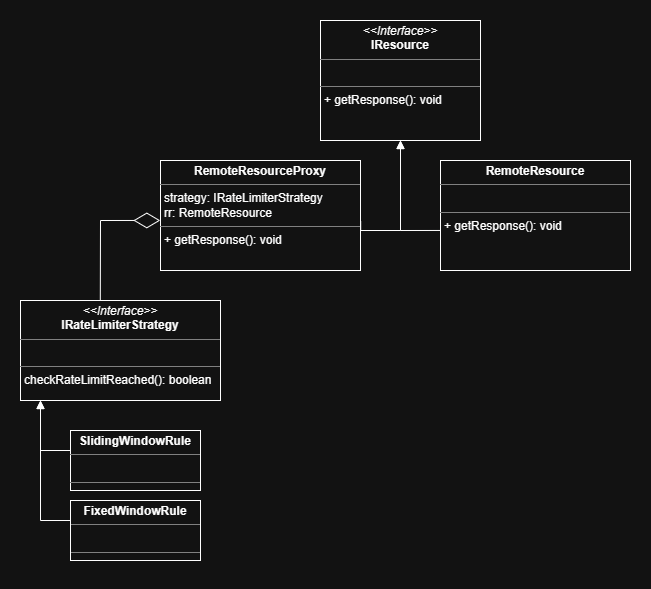

The diagram above was exported from draw.io. Its source (the exported page's mxGraphModel, read from the mxfile embedded in the PNG):
<mxGraphModel dx="1323" dy="885" grid="1" gridSize="10" guides="1" tooltips="1" connect="1" arrows="1" fold="1" page="1" pageScale="1" pageWidth="1169" pageHeight="827" math="0" shadow="0">
  <root>
    <mxCell id="0" />
    <mxCell id="1" parent="0" />
    <mxCell id="HyFT06axi3uPuyPpsetB-1" parent="1" style="verticalAlign=top;align=left;overflow=fill;html=1;whiteSpace=wrap;" value="&lt;p style=&quot;margin:0px;margin-top:4px;text-align:center;&quot;&gt;&lt;b&gt;RemoteResource&lt;/b&gt;&lt;/p&gt;&lt;hr size=&quot;1&quot; style=&quot;border-style:solid;&quot;&gt;&lt;p style=&quot;margin:0px;margin-left:4px;&quot;&gt;&lt;br&gt;&lt;/p&gt;&lt;hr size=&quot;1&quot; style=&quot;border-style:solid;&quot;&gt;&lt;p style=&quot;margin:0px;margin-left:4px;&quot;&gt;+ getResponse(): void&lt;/p&gt;" vertex="1">
      <mxGeometry height="110" width="190" x="740" y="220" as="geometry" />
    </mxCell>
    <mxCell id="HyFT06axi3uPuyPpsetB-2" parent="1" style="verticalAlign=top;align=left;overflow=fill;html=1;whiteSpace=wrap;" value="&lt;p style=&quot;margin:0px;margin-top:4px;text-align:center;&quot;&gt;&lt;b&gt;RemoteResourceProxy&lt;/b&gt;&lt;/p&gt;&lt;hr size=&quot;1&quot; style=&quot;border-style:solid;&quot;&gt;&lt;p style=&quot;margin:0px;margin-left:4px;&quot;&gt;strategy: IRateLimiterStrategy&lt;/p&gt;&lt;p style=&quot;margin:0px;margin-left:4px;&quot;&gt;rr: RemoteResource&lt;/p&gt;&lt;hr size=&quot;1&quot; style=&quot;border-style:solid;&quot;&gt;&lt;p style=&quot;margin:0px;margin-left:4px;&quot;&gt;+ getResponse(): void&lt;/p&gt;" vertex="1">
      <mxGeometry height="110" width="200" x="460" y="220" as="geometry" />
    </mxCell>
    <mxCell id="HyFT06axi3uPuyPpsetB-3" parent="1" style="verticalAlign=top;align=left;overflow=fill;html=1;whiteSpace=wrap;" value="&lt;p style=&quot;margin:0px;margin-top:4px;text-align:center;&quot;&gt;&lt;i&gt;&amp;lt;&amp;lt;Interface&amp;gt;&amp;gt;&lt;/i&gt;&lt;br&gt;&lt;b&gt;IResource&lt;/b&gt;&lt;/p&gt;&lt;hr size=&quot;1&quot; style=&quot;border-style:solid;&quot;&gt;&lt;p style=&quot;margin:0px;margin-left:4px;&quot;&gt;&lt;br&gt;&lt;/p&gt;&lt;hr size=&quot;1&quot; style=&quot;border-style:solid;&quot;&gt;&lt;p style=&quot;margin:0px;margin-left:4px;&quot;&gt;+ get&lt;span style=&quot;background-color: transparent; color: light-dark(rgb(0, 0, 0), rgb(255, 255, 255));&quot;&gt;Response(): void&lt;/span&gt;&lt;/p&gt;" vertex="1">
      <mxGeometry height="120" width="160" x="620" y="80" as="geometry" />
    </mxCell>
    <mxCell id="HyFT06axi3uPuyPpsetB-9" parent="1" style="verticalAlign=top;align=left;overflow=fill;html=1;whiteSpace=wrap;" value="&lt;p style=&quot;margin:0px;margin-top:4px;text-align:center;&quot;&gt;&lt;i&gt;&amp;lt;&amp;lt;Interface&amp;gt;&amp;gt;&lt;/i&gt;&lt;br&gt;&lt;b&gt;IRateLimiterStrategy&lt;/b&gt;&lt;/p&gt;&lt;hr size=&quot;1&quot; style=&quot;border-style:solid;&quot;&gt;&lt;p style=&quot;margin:0px;margin-left:4px;&quot;&gt;&lt;br&gt;&lt;/p&gt;&lt;hr size=&quot;1&quot; style=&quot;border-style:solid;&quot;&gt;&lt;p style=&quot;margin:0px;margin-left:4px;&quot;&gt;checkRateLimitReached(): boolean&lt;/p&gt;" vertex="1">
      <mxGeometry height="100" width="200" x="320" y="360" as="geometry" />
    </mxCell>
    <mxCell id="HyFT06axi3uPuyPpsetB-10" parent="1" style="verticalAlign=top;align=left;overflow=fill;html=1;whiteSpace=wrap;" value="&lt;p style=&quot;margin:0px;margin-top:4px;text-align:center;&quot;&gt;&lt;b&gt;SlidingWindowRule&lt;/b&gt;&lt;/p&gt;&lt;hr size=&quot;1&quot; style=&quot;border-style:solid;&quot;&gt;&lt;p style=&quot;margin:0px;margin-left:4px;&quot;&gt;&lt;br&gt;&lt;/p&gt;&lt;hr size=&quot;1&quot; style=&quot;border-style:solid;&quot;&gt;&lt;p style=&quot;margin:0px;margin-left:4px;&quot;&gt;&lt;br&gt;&lt;/p&gt;" vertex="1">
      <mxGeometry height="60" width="130" x="370" y="490" as="geometry" />
    </mxCell>
    <mxCell id="HyFT06axi3uPuyPpsetB-11" parent="1" style="verticalAlign=top;align=left;overflow=fill;html=1;whiteSpace=wrap;" value="&lt;p style=&quot;margin:0px;margin-top:4px;text-align:center;&quot;&gt;&lt;b&gt;FixedWindowRule&lt;/b&gt;&lt;/p&gt;&lt;hr size=&quot;1&quot; style=&quot;border-style:solid;&quot;&gt;&lt;p style=&quot;margin:0px;margin-left:4px;&quot;&gt;&lt;br&gt;&lt;/p&gt;&lt;hr size=&quot;1&quot; style=&quot;border-style:solid;&quot;&gt;&lt;p style=&quot;margin:0px;margin-left:4px;&quot;&gt;&lt;br&gt;&lt;/p&gt;" vertex="1">
      <mxGeometry height="60" width="130" x="370" y="560" as="geometry" />
    </mxCell>
    <mxCell id="HyFT06axi3uPuyPpsetB-13" edge="1" parent="1" style="endArrow=block;endFill=1;html=1;edgeStyle=orthogonalEdgeStyle;align=left;verticalAlign=top;rounded=0;entryX=0.1;entryY=1;entryDx=0;entryDy=0;entryPerimeter=0;" target="HyFT06axi3uPuyPpsetB-9" value="">
      <mxGeometry relative="1" x="-1" as="geometry">
        <Array as="points">
          <mxPoint x="370" y="510" />
          <mxPoint x="340" y="510" />
        </Array>
        <mxPoint x="370" y="510" as="sourcePoint" />
        <mxPoint x="330" y="544.74" as="targetPoint" />
      </mxGeometry>
    </mxCell>
    <mxCell id="HyFT06axi3uPuyPpsetB-15" edge="1" parent="1" style="endArrow=block;endFill=1;html=1;edgeStyle=orthogonalEdgeStyle;align=left;verticalAlign=top;rounded=0;" value="">
      <mxGeometry relative="1" x="-1" as="geometry">
        <Array as="points">
          <mxPoint x="370" y="580" />
          <mxPoint x="340" y="580" />
        </Array>
        <mxPoint x="370" y="620" as="sourcePoint" />
        <mxPoint x="340" y="460" as="targetPoint" />
      </mxGeometry>
    </mxCell>
    <mxCell id="HyFT06axi3uPuyPpsetB-16" edge="1" parent="1" source="HyFT06axi3uPuyPpsetB-1" style="endArrow=block;endFill=1;html=1;edgeStyle=orthogonalEdgeStyle;align=left;verticalAlign=top;rounded=0;entryX=0.1;entryY=1;entryDx=0;entryDy=0;entryPerimeter=0;exitX=0;exitY=0.636;exitDx=0;exitDy=0;exitPerimeter=0;" value="">
      <mxGeometry relative="1" x="-1" as="geometry">
        <Array as="points">
          <mxPoint x="700" y="290" />
        </Array>
        <mxPoint x="730" y="290" as="sourcePoint" />
        <mxPoint x="700" y="200" as="targetPoint" />
      </mxGeometry>
    </mxCell>
    <mxCell id="HyFT06axi3uPuyPpsetB-17" edge="1" parent="1" source="HyFT06axi3uPuyPpsetB-2" style="endArrow=block;endFill=1;html=1;edgeStyle=orthogonalEdgeStyle;align=left;verticalAlign=top;rounded=0;exitX=1.001;exitY=0.555;exitDx=0;exitDy=0;exitPerimeter=0;" value="">
      <mxGeometry relative="1" x="-1" as="geometry">
        <Array as="points">
          <mxPoint x="700" y="290" />
        </Array>
        <mxPoint x="660" y="290.39" as="sourcePoint" />
        <mxPoint x="700" y="200" as="targetPoint" />
      </mxGeometry>
    </mxCell>
    <mxCell id="HyFT06axi3uPuyPpsetB-19" edge="1" parent="1" source="HyFT06axi3uPuyPpsetB-9" style="endArrow=diamondThin;endFill=0;endSize=24;html=1;rounded=0;entryX=-0.001;entryY=0.545;entryDx=0;entryDy=0;exitX=0.399;exitY=0.004;exitDx=0;exitDy=0;exitPerimeter=0;entryPerimeter=0;" target="HyFT06axi3uPuyPpsetB-2" value="">
      <mxGeometry relative="1" width="160" as="geometry">
        <Array as="points">
          <mxPoint x="400" y="280" />
        </Array>
        <mxPoint x="600" y="360" as="sourcePoint" />
        <mxPoint x="760" y="360" as="targetPoint" />
      </mxGeometry>
    </mxCell>
  </root>
</mxGraphModel>